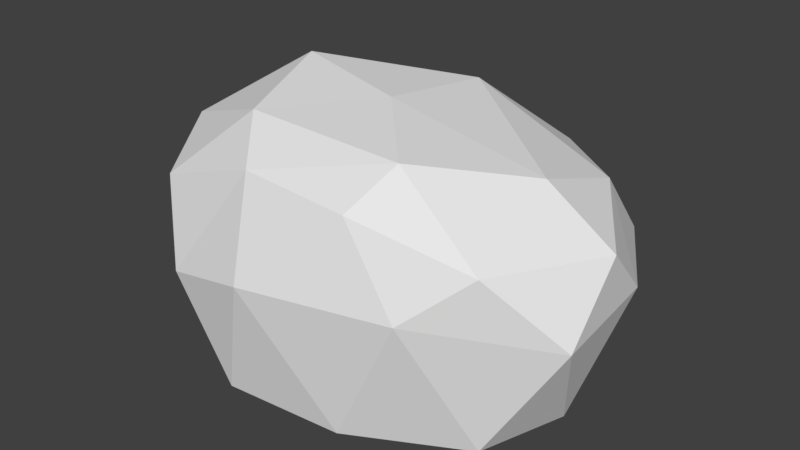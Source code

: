 # Source: rock1.blend  (saved by Blender 2.78.0; exported with 4.5.12 LTS)
import bpy
from mathutils import Matrix  # noqa: F401  (used for matrix-valued properties, if any)

bpy.ops.wm.read_factory_settings(use_empty=True)
scene = bpy.context.scene
scene.name = 'Scene'

# ---- collections
col_collection_1 = bpy.data.collections.new('Collection 1'); scene.collection.children.link(col_collection_1)

# ---- world
world_world = bpy.data.worlds.new('World'); scene.world = world_world
world_world.color = (0.05088, 0.05088, 0.05088)
world_world.use_sun_shadow = False
world_world.sun_shadow_jitter_overblur = 0.0
world_world.cycles.sampling_method = 'MANUAL'

# ---- meshes
me_icosphere = bpy.data.meshes.new('Icosphere')
me_icosphere.from_pydata([(-0.007126, 0.0, 0.151), (0.9348, -0.514, 0.1798), (-0.3646, -0.8727, 0.1598), (-1.184, 0.0, 0.151), (-0.3446, 0.8361, 0.1487), (0.9367, 0.5196, 0.1759), (0.3559, -0.7802, 1.329), (-0.8714, -0.7344, 1.156), (-1.019, 0.3674, 1.225), (0.4734, 0.8865, 1.187), (1.324, -0.09589, 1.185), (0.02562, -0.06057, 1.588), (-0.2199, -0.5089, 0.1519), (0.5401, -0.3144, 0.1648), (0.312, -0.8135, 0.1575), (1.093, -0.02698, 0.1802), (0.5478, 0.3025, 0.1606), (-0.6987, 0.0, 0.151), (-0.8751, -0.519, 0.151), (-0.2149, 0.4967, 0.1505), (-0.9124, 0.5, 0.151), (0.3566, 0.8134, 0.161), (1.296, -0.361, 0.7908), (1.302, 0.1856, 0.8917), (-0.156, -0.9858, 0.8709), (0.6748, -0.823, 0.9038), (-1.151, -0.4403, 0.7244), (-0.6758, -0.9091, 0.7366), (-0.7865, 0.7694, 0.7015), (-1.211, 0.2778, 0.7154), (0.9248, 0.8421, 0.8238), (0.2043, 0.9203, 0.7438), (0.9733, -0.6196, 1.164), (-0.2488, -0.7785, 1.37), (-1.106, -0.3016, 1.303), (-0.5603, 0.7408, 1.303), (0.9548, 0.4688, 1.244), (0.4575, -0.5232, 1.517), (0.9148, -0.03849, 1.406), (-0.4618, -0.514, 1.539), (-0.6574, 0.0985, 1.634), (0.07256, 0.5938, 1.519)], [], [(0, 13, 12), (1, 13, 15), (0, 12, 17), (0, 17, 19), (0, 19, 16), (1, 15, 22), (2, 14, 24), (3, 18, 26), (4, 20, 28), (5, 21, 30), (1, 22, 25), (2, 24, 27), (3, 26, 29), (4, 28, 31), (5, 30, 23), (6, 32, 37), (7, 33, 39), (8, 34, 40), (9, 35, 41), (10, 36, 38), (38, 41, 11), (38, 36, 41), (36, 9, 41), (41, 40, 11), (41, 35, 40), (35, 8, 40), (40, 39, 11), (40, 34, 39), (34, 7, 39), (39, 37, 11), (39, 33, 37), (33, 6, 37), (37, 38, 11), (37, 32, 38), (32, 10, 38), (23, 36, 10), (23, 30, 36), (30, 9, 36), (31, 35, 9), (31, 28, 35), (28, 8, 35), (29, 34, 8), (29, 26, 34), (26, 7, 34), (27, 33, 7), (27, 24, 33), (24, 6, 33), (25, 32, 6), (25, 22, 32), (22, 10, 32), (30, 31, 9), (30, 21, 31), (21, 4, 31), (28, 29, 8), (28, 20, 29), (20, 3, 29), (26, 27, 7), (26, 18, 27), (18, 2, 27), (24, 25, 6), (24, 14, 25), (14, 1, 25), (22, 23, 10), (22, 15, 23), (15, 5, 23), (16, 21, 5), (16, 19, 21), (19, 4, 21), (19, 20, 4), (19, 17, 20), (17, 3, 20), (17, 18, 3), (17, 12, 18), (12, 2, 18), (15, 16, 5), (15, 13, 16), (13, 0, 16), (12, 14, 2), (12, 13, 14), (13, 1, 14)])
me_icosphere.use_remesh_preserve_volume = False
me_icosphere.use_remesh_preserve_attributes = False
me_icosphere.use_mirror_vertex_groups = False
me_icosphere.update()

# ---- objects
ob_icosphere = bpy.data.objects.new('Icosphere', me_icosphere)

# ---- transforms, parenting, visibility, modifiers, constraints
ob_icosphere.location = (0.01289, 0.004779, -0.1854)
ob_icosphere.lineart.crease_threshold = 0.0

# ---- collection membership
col_collection_1.objects.link(ob_icosphere)

# ---- scene / render settings (as saved in the file)
scene.frame_start = 1; scene.frame_end = 250; scene.frame_set(0)
scene.render.engine = 'BLENDER_EEVEE_NEXT'
scene.render.resolution_percentage = 50
scene.render.dither_intensity = 0.0
scene.cycles.use_denoising = False
scene.cycles.samples = 128
scene.cycles.sampling_pattern = 'TABULATED_SOBOL'
scene.cycles.light_sampling_threshold = 0.0
scene.cycles.use_adaptive_sampling = False
scene.cycles.use_light_tree = False
scene.cycles.blur_glossy = 0.0
scene.cycles.sample_clamp_indirect = 0.0
scene.view_settings.view_transform = 'Standard'
bpy.context.view_layer.update()

# ---- added for rendering (the .blend has no active camera and no usable light): camera, sun
cam_auto = bpy.data.cameras.new('AutoCamera')
cam_auto.lens = 50.0
cam_auto.sensor_width = 36.0
cam_auto.clip_end = 1000.0
ob_auto_camera = bpy.data.objects.new('AutoCamera', cam_auto)
scene.collection.objects.link(ob_auto_camera)
ob_auto_camera.location = (3.30976, -3.91599, 3.29781)
ob_auto_camera.rotation_euler = (1.09748, -7.21219e-08, 0.694738)
scene.camera = ob_auto_camera
light_auto_sun = bpy.data.lights.new('AutoSun', 'SUN')
light_auto_sun.energy = 3.0
light_auto_sun.angle = 0.0523599
ob_auto_sun = bpy.data.objects.new('AutoSun', light_auto_sun)
scene.collection.objects.link(ob_auto_sun)
ob_auto_sun.rotation_euler = (0.872665, 0.174533, 0.523599)
bpy.context.view_layer.update()
